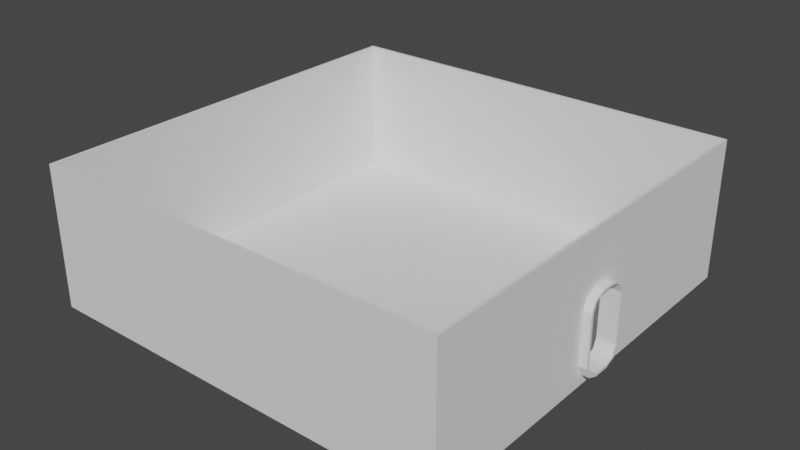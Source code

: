 # Source: Room_model.blend  (saved by Blender 3.6.11; exported with 4.5.12 LTS)
import bpy
from mathutils import Matrix  # noqa: F401  (used for matrix-valued properties, if any)

bpy.ops.wm.read_factory_settings(use_empty=True)
scene = bpy.context.scene
scene.name = 'Scene'

# ---- collections
col_collection = bpy.data.collections.new('Collection'); scene.collection.children.link(col_collection)

# ---- world
world_world = bpy.data.worlds.new('World'); scene.world = world_world
world_world.use_nodes = True; world_world.node_tree.nodes.clear()
_N = world_world.node_tree.nodes; _L = world_world.node_tree.links
n0 = _N.new('ShaderNodeOutputWorld'); n0.name = 'World Output'; n0.location = (300, 300)
n1 = _N.new('ShaderNodeBackground'); n1.name = 'Background'; n1.location = (10, 300)
n1.inputs[0].default_value = (0.05088, 0.05088, 0.05088, 1.0)
_L.new(n1.outputs[0], n0.inputs[0])
n0.is_active_output = True
world_world.color = (0.05088, 0.05088, 0.05088)
world_world.use_sun_shadow = False
world_world.sun_shadow_jitter_overblur = 0.0

# ---- meshes
me_plane_002 = bpy.data.meshes.new('Plane.002')
me_plane_002.from_pydata([(-7.5, -7.5, 0.0), (7.5, -7.5, 0.0), (-7.5, 7.5, 0.0), (7.5, 7.5, 0.0), (-7.5, 7.5, -0.07175), (-7.5, -7.5, -0.07175), (7.5, -7.5, -0.07175), (7.5, 7.5, -0.07175)], [], [(0, 1, 3, 2), (3, 7, 4, 2), (0, 5, 6, 1), (1, 6, 7, 3), (2, 4, 5, 0)])
_uv = me_plane_002.uv_layers.new(name='UVMap')
_uv.uv.foreach_set('vector', [0.0, 0.0, 1.0, 0.0, 1.0, 1.0, 0.0, 1.0, 1.0, 1.0, 1.0, 1.0, 0.0, 1.0, 0.0, 1.0, 0.0, 0.0, 0.0, 0.0, 1.0, 0.0, 1.0, 0.0, 1.0, 0.0, 1.0, 0.0, 1.0, 1.0, 1.0, 1.0, 0.0, 1.0, 0.0, 1.0, 0.0, 0.0, 0.0, 0.0])
me_plane_002.update()
me_cube_010 = bpy.data.meshes.new('Cube.010')
me_cube_010.from_pydata([(-7.5, -7.5, -7.5), (-7.5, -7.5, 7.5), (-7.5, 7.5, -7.5), (-7.5, 7.5, 7.5), (7.5, -7.5, -7.5), (7.5, -7.5, 7.5), (7.5, 7.5, -7.5), (7.5, 7.5, 7.5)], [], [(0, 1, 3, 2), (2, 3, 7, 6), (6, 7, 5, 4), (4, 5, 1, 0), (2, 6, 4, 0), (7, 3, 1, 5)])
_uv = me_cube_010.uv_layers.new(name='UVMap')
_uv.uv.foreach_set('vector', [0.375, 0.0, 0.625, 0.0, 0.625, 0.25, 0.375, 0.25, 0.375, 0.25, 0.625, 0.25, 0.625, 0.5, 0.375, 0.5, 0.375, 0.5, 0.625, 0.5, 0.625, 0.75, 0.375, 0.75, 0.375, 0.75, 0.625, 0.75, 0.625, 1.0, 0.375, 1.0, 0.125, 0.5, 0.375, 0.5, 0.375, 0.75, 0.125, 0.75, 0.625, 0.5, 0.875, 0.5, 0.875, 0.75, 0.625, 0.75])
me_cube_010.update()
me_cube_011 = bpy.data.meshes.new('Cube.011')
me_cube_011.from_pydata([(-7.5, -7.5, -7.5), (-7.5, -7.5, 7.5), (-7.5, 7.5, -7.5), (-7.5, 7.5, 7.5), (7.5, -7.5, -7.5), (7.5, -7.5, 7.5), (7.5, 7.5, -7.5), (7.5, 7.5, 7.5), (-7.5, -0.8576, 0.09775), (-7.5, -0.6901, 1.219), (-7.5, -0.2858, 1.684), (-7.5, 0.2858, 1.684), (-7.5, 0.6901, 1.219), (-7.5, -0.6901, -6.605), (-7.5, -0.8576, -5.483), (-7.5, -0.2858, -7.069), (-7.5, 0.6901, -6.605), (-7.5, 0.8576, 0.09775), (-7.5, 0.8576, -5.483), (-7.5, 0.2858, -7.069), (7.5, -0.6901, 1.219), (7.5, -0.2858, 1.684), (7.5, 0.6901, 1.219), (7.5, 0.8576, 0.09775), (7.5, 0.2858, 1.684), (7.5, -0.8576, -5.483), (7.5, -0.8576, 0.09775), (7.5, -0.6901, -6.605), (7.5, -0.2858, -7.069), (7.5, 0.2858, -7.069), (7.5, 0.8576, -5.483), (7.5, 0.6901, -6.605)], [], [(13, 0, 1, 3, 2, 16, 18, 17, 12, 11, 10, 9, 8, 14), (16, 2, 0, 13, 15, 19), (2, 3, 7, 6), (27, 4, 6, 31, 29, 28), (6, 7, 5, 4, 27, 25, 26, 20, 21, 24, 22, 23, 30, 31), (4, 5, 1, 0), (2, 6, 4, 0), (7, 3, 1, 5), (25, 14, 8, 26), (11, 24, 21, 10), (23, 17, 18, 30), (16, 19, 29, 31), (18, 16, 31, 30), (11, 12, 22, 24), (12, 17, 23, 22), (13, 27, 28, 15), (14, 25, 27, 13), (10, 21, 20, 9), (9, 20, 26, 8), (19, 15, 28, 29)])
_uv = me_cube_011.uv_layers.new(name='UVMap')
_uv.uv.foreach_set('vector', [0.3899, 0.1135, 0.375, 0.0, 0.625, 0.0, 0.625, 0.25, 0.375, 0.25, 0.3899, 0.1365, 0.4086, 0.1393, 0.5016, 0.1393, 0.5203, 0.1365, 0.5281, 0.1298, 0.5281, 0.1202, 0.5203, 0.1135, 0.5016, 0.1107, 0.4086, 0.1107, 0.3899, 0.1365, 0.375, 0.25, 0.375, 0.0, 0.3899, 0.1135, 0.3822, 0.1202, 0.3822, 0.1298, 0.375, 0.25, 0.625, 0.25, 0.625, 0.5, 0.375, 0.5, 0.3899, 0.6365, 0.375, 0.75, 0.375, 0.5, 0.3899, 0.6135, 0.3822, 0.6202, 0.3822, 0.6298, 0.375, 0.5, 0.625, 0.5, 0.625, 0.75, 0.375, 0.75, 0.3899, 0.6365, 0.4086, 0.6393, 0.5016, 0.6393, 0.5203, 0.6365, 0.5281, 0.6298, 0.5281, 0.6202, 0.5203, 0.6135, 0.5016, 0.6107, 0.4086, 0.6107, 0.3899, 0.6135, 0.375, 0.75, 0.625, 0.75, 0.625, 1.0, 0.375, 1.0, 0.125, 0.5, 0.375, 0.5, 0.375, 0.75, 0.125, 0.75, 0.625, 0.5, 0.875, 0.5, 0.875, 0.75, 0.625, 0.75, 0.4203, 0.8548, 0.4203, 0.8924, 0.5797, 0.8924, 0.5797, 0.8548, 0.7674, 0.5833, 0.7298, 0.5833, 0.7298, 0.6667, 0.7674, 0.6667, 0.5797, 0.3952, 0.5797, 0.3576, 0.4203, 0.3576, 0.4203, 0.3952, 0.2326, 0.5, 0.2326, 0.5833, 0.2702, 0.5833, 0.2702, 0.5, 0.4203, 0.3576, 0.375, 0.3576, 0.375, 0.3952, 0.4203, 0.3952, 0.7674, 0.5833, 0.7674, 0.5, 0.7298, 0.5, 0.7298, 0.5833, 0.625, 0.3576, 0.5797, 0.3576, 0.5797, 0.3952, 0.625, 0.3952, 0.2326, 0.75, 0.2702, 0.75, 0.2702, 0.6667, 0.2326, 0.6667, 0.4203, 0.8924, 0.4203, 0.8548, 0.375, 0.8548, 0.375, 0.8924, 0.7674, 0.6667, 0.7298, 0.6667, 0.7298, 0.75, 0.7674, 0.75, 0.625, 0.8924, 0.625, 0.8548, 0.5797, 0.8548, 0.5797, 0.8924, 0.2326, 0.5833, 0.2326, 0.6667, 0.2702, 0.6667, 0.2702, 0.5833])
me_cube_011.update()
me_cube_012 = bpy.data.meshes.new('Cube.012')
me_cube_012.from_pydata([(-7.5, -11.47, -7.5), (-7.5, -11.47, 7.5), (-7.5, 11.78, -7.5), (-7.5, 11.78, 7.5), (7.5, -11.47, -7.5), (7.5, -11.47, 7.5), (7.5, 11.78, -7.5), (7.5, 11.78, 7.5)], [], [(0, 1, 3, 2), (2, 3, 7, 6), (6, 7, 5, 4), (4, 5, 1, 0), (2, 6, 4, 0), (7, 3, 1, 5)])
_uv = me_cube_012.uv_layers.new(name='UVMap')
_uv.uv.foreach_set('vector', [0.375, 0.0, 0.625, 0.0, 0.625, 0.25, 0.375, 0.25, 0.375, 0.25, 0.625, 0.25, 0.625, 0.5, 0.375, 0.5, 0.375, 0.5, 0.625, 0.5, 0.625, 0.75, 0.375, 0.75, 0.375, 0.75, 0.625, 0.75, 0.625, 1.0, 0.375, 1.0, 0.125, 0.5, 0.375, 0.5, 0.375, 0.75, 0.125, 0.75, 0.625, 0.5, 0.875, 0.5, 0.875, 0.75, 0.625, 0.75])
me_cube_012.update()
me_cube_013 = bpy.data.meshes.new('Cube.013')
me_cube_013.from_pydata([(-7.5, -10.31, -7.5), (-7.5, -10.31, 7.5), (-7.5, 10.31, -7.5), (-7.5, 10.31, 7.5), (7.5, -10.31, -7.5), (7.5, -10.31, 7.5), (7.5, 10.31, -7.5), (7.5, 10.31, 7.5)], [], [(0, 1, 3, 2), (2, 3, 7, 6), (6, 7, 5, 4), (4, 5, 1, 0), (2, 6, 4, 0), (7, 3, 1, 5)])
_uv = me_cube_013.uv_layers.new(name='UVMap')
_uv.uv.foreach_set('vector', [0.375, 0.0, 0.625, 0.0, 0.625, 0.25, 0.375, 0.25, 0.375, 0.25, 0.625, 0.25, 0.625, 0.5, 0.375, 0.5, 0.375, 0.5, 0.625, 0.5, 0.625, 0.75, 0.375, 0.75, 0.375, 0.75, 0.625, 0.75, 0.625, 1.0, 0.375, 1.0, 0.125, 0.5, 0.375, 0.5, 0.375, 0.75, 0.125, 0.75, 0.625, 0.5, 0.875, 0.5, 0.875, 0.75, 0.625, 0.75])
me_cube_013.update()
me_cube_014 = bpy.data.meshes.new('Cube.014')
me_cube_014.from_pydata([(-7.5, -1.573, -8.74), (-7.5, -4.485, -5.829), (-7.5, -3.632, -7.888), (-7.5, -4.485, 5.829), (-7.5, -1.573, 8.74), (-7.5, -3.632, 7.888), (-7.5, 4.485, -5.829), (-7.5, 1.573, -8.74), (-7.5, 3.632, -7.888), (-7.5, 1.573, 8.74), (-7.5, 4.485, 5.829), (-7.5, 3.632, 7.888), (7.5, -4.485, -5.829), (7.5, -1.573, -8.74), (7.5, -3.632, -7.888), (7.5, -1.573, 8.74), (7.5, -4.485, 5.829), (7.5, -3.632, 7.888), (7.5, 1.573, -8.74), (7.5, 4.485, -5.829), (7.5, 3.632, -7.888), (7.5, 4.485, 5.829), (7.5, 1.573, 8.74), (7.5, 3.632, 7.888), (7.5, 4.079, -8.335), (7.5, 1.689, -9.324), (-7.5, 1.689, -9.324), (-7.5, 4.079, -8.335), (7.5, 5.068, -5.945), (-7.5, 5.068, -5.945), (-7.5, 4.079, 8.335), (-7.5, 1.689, 9.324), (7.5, 1.689, 9.324), (7.5, 4.079, 8.335), (-7.5, 5.068, 5.945), (7.5, 5.068, 5.945), (-7.5, -4.079, -8.335), (-7.5, -1.689, -9.324), (7.5, -1.689, -9.324), (7.5, -4.079, -8.335), (-7.5, -5.068, -5.945), (7.5, -5.068, -5.945), (7.5, -4.079, 8.335), (7.5, -1.689, 9.324), (-7.5, -1.689, 9.324), (-7.5, -4.079, 8.335), (7.5, -5.068, 5.945), (-7.5, -5.068, 5.945)], [], [(41, 46, 47, 40), (0, 2, 14, 13), (32, 31, 44, 43), (7, 0, 13, 18), (29, 34, 35, 28), (25, 26, 27, 24), (24, 27, 29, 28), (31, 32, 33, 30), (30, 33, 35, 34), (37, 38, 39, 36), (36, 39, 41, 40), (43, 44, 45, 42), (42, 45, 47, 46), (26, 25, 38, 37), (20, 18, 25, 24), (7, 8, 27, 26), (19, 20, 24, 28), (8, 6, 29, 27), (11, 9, 31, 30), (22, 23, 33, 32), (10, 11, 30, 34), (23, 21, 35, 33), (2, 0, 37, 36), (13, 14, 39, 38), (1, 2, 36, 40), (14, 12, 41, 39), (17, 15, 43, 42), (4, 5, 45, 44), (16, 17, 42, 46), (5, 3, 47, 45), (0, 7, 26, 37), (18, 13, 38, 25), (3, 1, 40, 47), (9, 4, 44, 31), (6, 10, 34, 29), (12, 16, 46, 41), (15, 22, 32, 43), (21, 19, 28, 35), (2, 1, 12, 14), (1, 3, 16, 12), (3, 5, 17, 16), (5, 4, 15, 17), (4, 9, 22, 15), (9, 11, 23, 22), (11, 10, 21, 23), (10, 6, 19, 21), (6, 8, 20, 19), (8, 7, 18, 20)])
_uv = me_cube_014.uv_layers.new(name='UVMap')
_uv.uv.foreach_set('vector', [0.4203, 0.75, 0.5797, 0.75, 0.5797, 1.0, 0.4203, 1.0, 0.3828, 0.0862, 0.3943, 0.03543, 0.3943, 0.7146, 0.3828, 0.6638, 0.625, 0.5833, 0.875, 0.5833, 0.875, 0.6667, 0.625, 0.6667, 0.3828, 0.1638, 0.3828, 0.0862, 0.3828, 0.6638, 0.3828, 0.5862, 0.4203, 0.25, 0.5797, 0.25, 0.5797, 0.5, 0.4203, 0.5, 0.375, 0.5833, 0.125, 0.5833, 0.125, 0.5, 0.375, 0.5, 0.375, 0.5, 0.375, 0.25, 0.4203, 0.25, 0.4203, 0.5, 0.875, 0.5833, 0.625, 0.5833, 0.625, 0.5, 0.875, 0.5, 0.625, 0.25, 0.625, 0.5, 0.5797, 0.5, 0.5797, 0.25, 0.125, 0.6667, 0.375, 0.6667, 0.375, 0.75, 0.125, 0.75, 0.375, 1.0, 0.375, 0.75, 0.4203, 0.75, 0.4203, 1.0, 0.625, 0.6667, 0.875, 0.6667, 0.875, 0.75, 0.625, 0.75, 0.625, 0.75, 0.625, 1.0, 0.5797, 1.0, 0.5797, 0.75, 0.125, 0.5833, 0.375, 0.5833, 0.375, 0.6667, 0.125, 0.6667, 0.3943, 0.5354, 0.3828, 0.5862, 0.375, 0.5833, 0.3883, 0.5244, 0.3828, 0.1638, 0.3943, 0.2146, 0.3883, 0.2256, 0.375, 0.1667, 0.4219, 0.5144, 0.3943, 0.5354, 0.3883, 0.5244, 0.4203, 0.5, 0.3943, 0.2146, 0.4219, 0.2356, 0.4203, 0.25, 0.3883, 0.2256, 0.6057, 0.2146, 0.6172, 0.1638, 0.625, 0.1667, 0.6117, 0.2256, 0.6172, 0.5862, 0.6057, 0.5354, 0.6117, 0.5244, 0.625, 0.5833, 0.5781, 0.2356, 0.6057, 0.2146, 0.6117, 0.2256, 0.5797, 0.25, 0.6057, 0.5354, 0.5781, 0.5144, 0.5797, 0.5, 0.6117, 0.5244, 0.3943, 0.03543, 0.3828, 0.0862, 0.375, 0.08333, 0.3883, 0.02441, 0.3828, 0.6638, 0.3943, 0.7146, 0.3883, 0.7256, 0.375, 0.6667, 0.4219, 0.0144, 0.3943, 0.03543, 0.3883, 0.02441, 0.4203, 0.0, 0.3943, 0.7146, 0.4219, 0.7356, 0.4203, 0.75, 0.3883, 0.7256, 0.6057, 0.7146, 0.6172, 0.6638, 0.625, 0.6667, 0.6117, 0.7256, 0.6172, 0.0862, 0.6057, 0.03543, 0.6117, 0.02441, 0.625, 0.08333, 0.5781, 0.7356, 0.6057, 0.7146, 0.6117, 0.7256, 0.5797, 0.75, 0.6057, 0.03543, 0.5781, 0.0144, 0.5797, 0.0, 0.6117, 0.02441, 0.3828, 0.0862, 0.3828, 0.1638, 0.375, 0.1667, 0.375, 0.08333, 0.3828, 0.5862, 0.3828, 0.6638, 0.375, 0.6667, 0.375, 0.5833, 0.5781, 0.0144, 0.4219, 0.0144, 0.4203, 0.0, 0.5797, 0.0, 0.6172, 0.1638, 0.6172, 0.0862, 0.625, 0.08333, 0.625, 0.1667, 0.4219, 0.2356, 0.5781, 0.2356, 0.5797, 0.25, 0.4203, 0.25, 0.4219, 0.7356, 0.5781, 0.7356, 0.5797, 0.75, 0.4203, 0.75, 0.6172, 0.6638, 0.6172, 0.5862, 0.625, 0.5833, 0.625, 0.6667, 0.5781, 0.5144, 0.4219, 0.5144, 0.4203, 0.5, 0.5797, 0.5, 0.3943, 0.03543, 0.4219, 0.0144, 0.4219, 0.7356, 0.3943, 0.7146, 0.4219, 0.0144, 0.5781, 0.0144, 0.5781, 0.7356, 0.4219, 0.7356, 0.5781, 0.0144, 0.6057, 0.03543, 0.6057, 0.7146, 0.5781, 0.7356, 0.6057, 0.03543, 0.6172, 0.0862, 0.6172, 0.6638, 0.6057, 0.7146, 0.6172, 0.0862, 0.6172, 0.1638, 0.6172, 0.5862, 0.6172, 0.6638, 0.6172, 0.1638, 0.6057, 0.2146, 0.6057, 0.5354, 0.6172, 0.5862, 0.6057, 0.2146, 0.5781, 0.2356, 0.5781, 0.5144, 0.6057, 0.5354, 0.5781, 0.2356, 0.4219, 0.2356, 0.4219, 0.5144, 0.5781, 0.5144, 0.4219, 0.2356, 0.3943, 0.2146, 0.3943, 0.5354, 0.4219, 0.5144, 0.3943, 0.2146, 0.3828, 0.1638, 0.3828, 0.5862, 0.3943, 0.5354])
me_cube_014.update()

# ---- objects
ob_floor = bpy.data.objects.new('Floor', me_plane_002)
ob_wall = bpy.data.objects.new('Wall', me_cube_010)
ob_wall_001 = bpy.data.objects.new('Wall.001', me_cube_011)
ob_wall_002 = bpy.data.objects.new('Wall.002', me_cube_012)
ob_wall_003 = bpy.data.objects.new('Wall.003', me_cube_013)
ob_cube = bpy.data.objects.new('Cube', me_cube_014)

# ---- transforms, parenting, visibility, modifiers, constraints
ob_floor.location = (2.478, 0.0, 0.0422)
ob_wall.location = (-4.972, 0.0, 2.542)
ob_wall.scale = (0.006667, 1.0, 0.3333)
ob_wall_001.location = (9.928, 0.0, 2.542)
ob_wall_001.scale = (0.006667, 1.0, 0.3333)
ob_wall_002.location = (2.578, -7.45, 2.542)
ob_wall_002.rotation_euler = (0.0, -0.0, 1.571)
ob_wall_002.scale = (0.006667, 0.6365, 0.3333)
ob_wall_003.location = (2.478, 7.45, 2.542)
ob_wall_003.rotation_euler = (0.0, -0.0, 1.571)
ob_wall_003.scale = (0.006667, 0.7178, 0.3333)
ob_cube.location = (9.924, 2.143e-08, 1.645)
ob_cube.scale = (0.04425, 0.1692, 0.1565)

# ---- collection membership
col_collection.objects.link(ob_floor)
col_collection.objects.link(ob_wall)
col_collection.objects.link(ob_wall_001)
col_collection.objects.link(ob_wall_002)
col_collection.objects.link(ob_wall_003)
col_collection.objects.link(ob_cube)

# ---- scene / render settings (as saved in the file)
scene.frame_start = 1; scene.frame_end = 250; scene.frame_set(0)
scene.render.engine = 'BLENDER_EEVEE_NEXT'
scene.cycles.sampling_pattern = 'TABULATED_SOBOL'
scene.view_settings.view_transform = 'Filmic'
bpy.context.view_layer.update()

# ---- added for rendering (the .blend has no active camera and no usable light): camera, sun
cam_auto = bpy.data.cameras.new('AutoCamera')
cam_auto.lens = 50.0
cam_auto.sensor_width = 36.0
cam_auto.clip_end = 1000.0
ob_auto_camera = bpy.data.objects.new('AutoCamera', cam_auto)
scene.collection.objects.link(ob_auto_camera)
ob_auto_camera.location = (22.9753, -24.4296, 18.7928)
ob_auto_camera.rotation_euler = (1.09748, -7.21219e-08, 0.694738)
scene.camera = ob_auto_camera
light_auto_sun = bpy.data.lights.new('AutoSun', 'SUN')
light_auto_sun.energy = 3.0
light_auto_sun.angle = 0.0523599
ob_auto_sun = bpy.data.objects.new('AutoSun', light_auto_sun)
scene.collection.objects.link(ob_auto_sun)
ob_auto_sun.rotation_euler = (0.872665, 0.174533, 0.523599)
bpy.context.view_layer.update()
